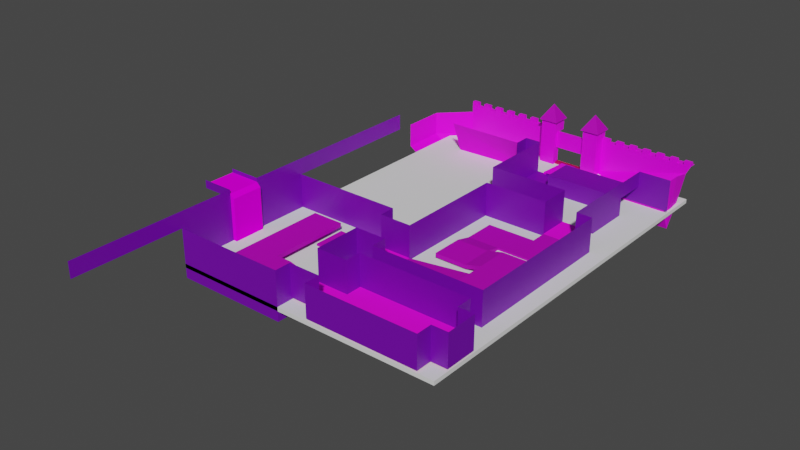 # Source: Level0.blend  (saved by Blender 2.83.19; exported with 4.5.12 LTS)
import bpy
from mathutils import Matrix  # noqa: F401  (used for matrix-valued properties, if any)

bpy.ops.wm.read_factory_settings(use_empty=True)
scene = bpy.context.scene
scene.name = 'Scene'

# ---- collections
col_object = bpy.data.collections.new('Object'); scene.collection.children.link(col_object)
col_scene = bpy.data.collections.new('Scene'); scene.collection.children.link(col_scene)

# ---- images (referenced by path relative to the original .blend; pixels are not part of the script)
import os
ASSET_DIR = os.environ.get("B2B_ASSET_DIR", "")  # directory of the original .blend (textures are referenced by path, not embedded)
HERE = os.path.dirname(os.path.abspath(__file__))  # packed textures are extracted next to this script under _unpacked/

def load_image(name, relpath, width, height, colorspace="sRGB"):
    """Load a texture the original file referenced (path relative to the .blend, or extracted next to this script)."""
    p = next((c for c in (os.path.join(HERE, relpath), os.path.join(ASSET_DIR, relpath)) if relpath and os.path.exists(c)), "")
    if p:
        img = bpy.data.images.load(p, check_existing=True)
        img.name = name
    else:  # same state as the original file: an image datablock whose file is absent (Cycles renders it pink)
        img = bpy.data.images.new(name, width, height)
        img.source = "FILE"
        img.filepath = "//" + (relpath or name)
    img.colorspace_settings.name = colorspace
    return img
img_tx_plank_flooring_200_png = load_image('tx_plank_flooring_200.png', 'tx_plank_flooring_200.png', 1024, 1024, 'sRGB')
img_tx_wall_png_001 = load_image('tx_wall.png.001', 'tx_wall.png', 1024, 1024, 'sRGB')
img_tx_grass_200_png = load_image('tx_grass_200.png', 'tx_grass_200.png', 1024, 1024, 'sRGB')
img_tx_hay_png = load_image('tx_hay.png', 'tx_hay.png', 1024, 1024, 'sRGB')
img_tx_floor_200_png = load_image('tx_floor_200.png', 'tx_floor_200.png', 1024, 1024, 'sRGB')
img_tx_cliff_floor_200_png_001 = load_image('tx_cliff_floor_200.png.001', 'tx_cliff_floor_200.png', 1024, 1024, 'sRGB')
img_tx_bark_200_png_001 = load_image('tx_bark_200.png.001', 'tx_bark_200.png', 1024, 1024, 'sRGB')

# ---- materials (node trees are filled in below, after node groups)
mat_planks = bpy.data.materials.new('Planks')
mat_planks.use_transparent_shadow = False
mat_walls = bpy.data.materials.new('Walls')
mat_walls.use_transparent_shadow = False
mat_grass = bpy.data.materials.new('Grass')
mat_grass.use_transparent_shadow = False
mat_flowingwater = bpy.data.materials.new('FlowingWater')
mat_flowingwater.use_transparent_shadow = False
mat_wall = bpy.data.materials.new('Wall')
mat_wall.use_transparent_shadow = False
mat_carpet2 = bpy.data.materials.new('Carpet2')
mat_carpet2.use_transparent_shadow = False
mat_cavewall = bpy.data.materials.new('CaveWall')
mat_cavewall.use_transparent_shadow = False
mat_bark = bpy.data.materials.new('Bark')
mat_bark.use_transparent_shadow = False
mat_uv_planks = bpy.data.materials.new('uv_Planks')
mat_uv_planks.use_transparent_shadow = False

# ---- material node trees
mat_planks.use_nodes = True; mat_planks.node_tree.nodes.clear()
_N = mat_planks.node_tree.nodes; _L = mat_planks.node_tree.links
n0 = _N.new('ShaderNodeBsdfPrincipled'); n0.name = 'Principled BSDF'; n0.location = (10, 300)
n0.distribution = 'GGX'
n0.subsurface_method = 'BURLEY'
n0.inputs[2].default_value = 0.7292
n0.inputs[3].default_value = 1.45
n0.inputs[13].default_value = 0.2188
n0.inputs[27].default_value = (0.0, 0.0, 0.0, 1.0)
n0.inputs[28].default_value = 1.0
n1 = _N.new('ShaderNodeOutputMaterial'); n1.name = 'Material Output'; n1.location = (300, 300)
n2 = _N.new('ShaderNodeTexCoord'); n2.name = 'Texture Coordinate'; n2.location = (-969, 125)
n3 = _N.new('ShaderNodeMapping'); n3.name = 'Mapping'; n3.location = (-750, 167)
n3.inputs[3].default_value = (16.0, 16.0, 16.0)
n4 = _N.new('ShaderNodeTexImage'); n4.name = 'Image Texture'; n4.location = (-545, 219)
n4.image = img_tx_plank_flooring_200_png
n4.projection = 'BOX'
n4.interpolation = 'Closest'
n5 = _N.new('ShaderNodeRGB'); n5.name = 'RGB'; n5.location = (-440, -80)
n5.outputs[0].default_value = (0.5, 0.5, 0.5, 1.0)
n6 = _N.new('ShaderNodeVectorMath'); n6.name = 'Vector Math'; n6.location = (-220, 80)
n6.operation = 'MULTIPLY'
_L.new(n0.outputs[0], n1.inputs[0])
_L.new(n2.outputs[0], n3.inputs[0])
_L.new(n3.outputs[0], n4.inputs[0])
_L.new(n4.outputs[0], n6.inputs[0])
_L.new(n6.outputs[0], n0.inputs[0])
_L.new(n5.outputs[0], n6.inputs[1])
n1.is_active_output = True
mat_walls.use_nodes = True; mat_walls.node_tree.nodes.clear()
_N = mat_walls.node_tree.nodes; _L = mat_walls.node_tree.links
n0 = _N.new('ShaderNodeBsdfPrincipled'); n0.name = 'Principled BSDF'; n0.location = (10, 300)
n0.distribution = 'GGX'
n0.subsurface_method = 'BURLEY'
n0.inputs[3].default_value = 1.45
n0.inputs[27].default_value = (0.0, 0.0, 0.0, 1.0)
n0.inputs[28].default_value = 1.0
n1 = _N.new('ShaderNodeOutputMaterial'); n1.name = 'Material Output'; n1.location = (300, 300)
n2 = _N.new('ShaderNodeTexImage'); n2.name = 'Image Texture'; n2.location = (-540, 280)
n2.image = img_tx_wall_png_001
n2.projection = 'BOX'
n2.interpolation = 'Closest'
n3 = _N.new('ShaderNodeTexCoord'); n3.name = 'Texture Coordinate'; n3.location = (-960, 180)
n4 = _N.new('ShaderNodeMapping'); n4.name = 'Mapping'; n4.location = (-740, 220)
n4.inputs[3].default_value = (32.0, 32.0, 2.0)
n5 = _N.new('ShaderNodeVectorMath'); n5.name = 'Vector Math'; n5.location = (-220, 320)
n5.operation = 'MULTIPLY'
n6 = _N.new('ShaderNodeRGB'); n6.name = 'RGB'; n6.location = (-440, -20)
n6.outputs[0].default_value = (0.1738, 0.5, 0.4262, 1.0)
_L.new(n0.outputs[0], n1.inputs[0])
_L.new(n2.outputs[0], n5.inputs[0])
_L.new(n3.outputs[0], n4.inputs[0])
_L.new(n4.outputs[0], n2.inputs[0])
_L.new(n5.outputs[0], n0.inputs[0])
_L.new(n6.outputs[0], n5.inputs[1])
n1.is_active_output = True
mat_grass.use_nodes = True; mat_grass.node_tree.nodes.clear()
_N = mat_grass.node_tree.nodes; _L = mat_grass.node_tree.links
n0 = _N.new('ShaderNodeBsdfPrincipled'); n0.name = 'Principled BSDF'; n0.location = (10, 300)
n0.distribution = 'GGX'
n0.subsurface_method = 'BURLEY'
n0.inputs[2].default_value = 0.7292
n0.inputs[3].default_value = 1.45
n0.inputs[13].default_value = 0.2188
n0.inputs[27].default_value = (0.0, 0.0, 0.0, 1.0)
n0.inputs[28].default_value = 1.0
n1 = _N.new('ShaderNodeOutputMaterial'); n1.name = 'Material Output'; n1.location = (300, 300)
n2 = _N.new('ShaderNodeTexCoord'); n2.name = 'Texture Coordinate'; n2.location = (-969, 125)
n3 = _N.new('ShaderNodeMapping'); n3.name = 'Mapping'; n3.location = (-750, 167)
n3.inputs[3].default_value = (4.0, 4.0, 2.0)
n4 = _N.new('ShaderNodeTexImage'); n4.name = 'Image Texture'; n4.location = (-545, 219)
n4.image = img_tx_grass_200_png
n4.projection = 'BOX'
n4.interpolation = 'Closest'
n5 = _N.new('ShaderNodeVectorMath'); n5.name = 'Vector Math'; n5.location = (-229, 293)
n5.operation = 'MULTIPLY'
n6 = _N.new('ShaderNodeRGB'); n6.name = 'RGB'; n6.location = (-440, 420)
n6.outputs[0].default_value = (1.0, 0.8845, 0.836, 1.0)
_L.new(n0.outputs[0], n1.inputs[0])
_L.new(n2.outputs[0], n3.inputs[0])
_L.new(n3.outputs[0], n4.inputs[0])
_L.new(n4.outputs[0], n5.inputs[0])
_L.new(n5.outputs[0], n0.inputs[0])
_L.new(n6.outputs[0], n5.inputs[1])
n1.is_active_output = True
mat_flowingwater.use_nodes = True; mat_flowingwater.node_tree.nodes.clear()
_N = mat_flowingwater.node_tree.nodes; _L = mat_flowingwater.node_tree.links
n0 = _N.new('ShaderNodeOutputMaterial'); n0.name = 'Material Output'; n0.location = (380, 300)
n1 = _N.new('ShaderNodeBsdfDiffuse'); n1.name = 'Diffuse BSDF'; n1.location = (180, 340)
n2 = _N.new('ShaderNodeTexImage'); n2.name = 'Image Texture'; n2.location = (-100, 300)
n2.image = img_tx_hay_png
n2.interpolation = 'Closest'
_L.new(n1.outputs[0], n0.inputs[0])
_L.new(n2.outputs[0], n1.inputs[0])
n0.is_active_output = True
mat_wall.use_nodes = True; mat_wall.node_tree.nodes.clear()
_N = mat_wall.node_tree.nodes; _L = mat_wall.node_tree.links
n0 = _N.new('ShaderNodeBsdfPrincipled'); n0.name = 'Principled BSDF'; n0.location = (10, 300)
n0.distribution = 'GGX'
n0.subsurface_method = 'BURLEY'
n0.inputs[3].default_value = 1.45
n0.inputs[27].default_value = (0.0, 0.0, 0.0, 1.0)
n0.inputs[28].default_value = 1.0
n1 = _N.new('ShaderNodeOutputMaterial'); n1.name = 'Material Output'; n1.location = (300, 300)
n2 = _N.new('ShaderNodeTexImage'); n2.name = 'Image Texture'; n2.location = (-280, 275)
n2.image = img_tx_wall_png_001
n2.projection = 'BOX'
n2.interpolation = 'Closest'
n3 = _N.new('ShaderNodeTexCoord'); n3.name = 'Texture Coordinate'; n3.location = (-704, 181)
n4 = _N.new('ShaderNodeMapping'); n4.name = 'Mapping'; n4.location = (-485, 223)
n4.inputs[3].default_value = (4.0, 4.0, 2.0)
_L.new(n0.outputs[0], n1.inputs[0])
_L.new(n2.outputs[0], n0.inputs[0])
_L.new(n3.outputs[0], n4.inputs[0])
_L.new(n4.outputs[0], n2.inputs[0])
n1.is_active_output = True
mat_carpet2.use_nodes = True; mat_carpet2.node_tree.nodes.clear()
_N = mat_carpet2.node_tree.nodes; _L = mat_carpet2.node_tree.links
n0 = _N.new('ShaderNodeBsdfPrincipled'); n0.name = 'Principled BSDF'; n0.location = (10, 300)
n0.distribution = 'GGX'
n0.subsurface_method = 'BURLEY'
n0.inputs[2].default_value = 0.7292
n0.inputs[3].default_value = 1.45
n0.inputs[13].default_value = 0.2188
n0.inputs[27].default_value = (0.0, 0.0, 0.0, 1.0)
n0.inputs[28].default_value = 1.0
n1 = _N.new('ShaderNodeOutputMaterial'); n1.name = 'Material Output'; n1.location = (300, 300)
n2 = _N.new('ShaderNodeTexCoord'); n2.name = 'Texture Coordinate'; n2.location = (-969, 125)
n3 = _N.new('ShaderNodeMapping'); n3.name = 'Mapping'; n3.location = (-750, 167)
n3.inputs[3].default_value = (4.0, 4.0, 2.0)
n4 = _N.new('ShaderNodeTexImage'); n4.name = 'Image Texture'; n4.location = (-545, 219)
n4.image = img_tx_floor_200_png
n4.projection = 'BOX'
n4.interpolation = 'Closest'
n5 = _N.new('ShaderNodeVectorMath'); n5.name = 'Vector Math'; n5.location = (-229, 293)
n5.operation = 'MULTIPLY'
n6 = _N.new('ShaderNodeRGB'); n6.name = 'RGB'; n6.location = (-440, 420)
n6.outputs[0].default_value = (0.5029, 0.08438, 0.08438, 1.0)
_L.new(n0.outputs[0], n1.inputs[0])
_L.new(n2.outputs[0], n3.inputs[0])
_L.new(n3.outputs[0], n4.inputs[0])
_L.new(n4.outputs[0], n5.inputs[0])
_L.new(n5.outputs[0], n0.inputs[0])
_L.new(n6.outputs[0], n5.inputs[1])
n1.is_active_output = True
mat_cavewall.use_nodes = True; mat_cavewall.node_tree.nodes.clear()
_N = mat_cavewall.node_tree.nodes; _L = mat_cavewall.node_tree.links
n0 = _N.new('ShaderNodeBsdfPrincipled'); n0.name = 'Principled BSDF'; n0.location = (10, 300)
n0.distribution = 'GGX'
n0.subsurface_method = 'BURLEY'
n0.inputs[2].default_value = 0.7292
n0.inputs[3].default_value = 1.45
n0.inputs[13].default_value = 0.2188
n0.inputs[27].default_value = (0.0, 0.0, 0.0, 1.0)
n0.inputs[28].default_value = 1.0
n1 = _N.new('ShaderNodeOutputMaterial'); n1.name = 'Material Output'; n1.location = (300, 300)
n2 = _N.new('ShaderNodeTexCoord'); n2.name = 'Texture Coordinate'; n2.location = (-969, 125)
n3 = _N.new('ShaderNodeMapping'); n3.name = 'Mapping'; n3.location = (-750, 167)
n3.inputs[3].default_value = (16.0, 16.0, 4.0)
n4 = _N.new('ShaderNodeTexImage'); n4.name = 'Image Texture'; n4.location = (-545, 219)
n4.image = img_tx_cliff_floor_200_png_001
n4.projection = 'BOX'
n4.interpolation = 'Closest'
n5 = _N.new('ShaderNodeVectorMath'); n5.name = 'Vector Math'; n5.location = (-229, 293)
n5.operation = 'MULTIPLY'
n6 = _N.new('ShaderNodeRGB'); n6.name = 'RGB'; n6.location = (-440, 420)
n6.outputs[0].default_value = (1.0, 1.0, 1.0, 1.0)
_L.new(n0.outputs[0], n1.inputs[0])
_L.new(n2.outputs[0], n3.inputs[0])
_L.new(n3.outputs[0], n4.inputs[0])
_L.new(n4.outputs[0], n5.inputs[0])
_L.new(n5.outputs[0], n0.inputs[0])
_L.new(n6.outputs[0], n5.inputs[1])
n1.is_active_output = True
mat_bark.use_nodes = True; mat_bark.node_tree.nodes.clear()
_N = mat_bark.node_tree.nodes; _L = mat_bark.node_tree.links
n0 = _N.new('ShaderNodeBsdfPrincipled'); n0.name = 'Principled BSDF'; n0.location = (10, 300)
n0.distribution = 'GGX'
n0.subsurface_method = 'BURLEY'
n0.inputs[3].default_value = 1.45
n0.inputs[27].default_value = (0.0, 0.0, 0.0, 1.0)
n0.inputs[28].default_value = 1.0
n1 = _N.new('ShaderNodeOutputMaterial'); n1.name = 'Material Output'; n1.location = (300, 300)
n2 = _N.new('ShaderNodeTexImage'); n2.name = 'Image Texture'; n2.location = (-380, 260)
n2.image = img_tx_bark_200_png_001
n2.interpolation = 'Closest'
_L.new(n0.outputs[0], n1.inputs[0])
_L.new(n2.outputs[0], n0.inputs[0])
n1.is_active_output = True
mat_uv_planks.use_nodes = True; mat_uv_planks.node_tree.nodes.clear()
_N = mat_uv_planks.node_tree.nodes; _L = mat_uv_planks.node_tree.links
n0 = _N.new('ShaderNodeBsdfPrincipled'); n0.name = 'Principled BSDF'; n0.location = (10, 300)
n0.distribution = 'GGX'
n0.subsurface_method = 'BURLEY'
n0.inputs[3].default_value = 1.45
n0.inputs[27].default_value = (0.0, 0.0, 0.0, 1.0)
n0.inputs[28].default_value = 1.0
n1 = _N.new('ShaderNodeOutputMaterial'); n1.name = 'Material Output'; n1.location = (300, 300)
n2 = _N.new('ShaderNodeTexImage'); n2.name = 'Image Texture'; n2.location = (-380, 260)
n2.image = img_tx_plank_flooring_200_png
n2.interpolation = 'Closest'
_L.new(n0.outputs[0], n1.inputs[0])
_L.new(n2.outputs[0], n0.inputs[0])
n1.is_active_output = True

# ---- world
world_world = bpy.data.worlds.new('World'); scene.world = world_world
world_world.use_nodes = True; world_world.node_tree.nodes.clear()
_N = world_world.node_tree.nodes; _L = world_world.node_tree.links
n0 = _N.new('ShaderNodeOutputWorld'); n0.name = 'World Output'; n0.location = (300, 300)
n1 = _N.new('ShaderNodeBackground'); n1.name = 'Background'; n1.location = (10, 300)
n1.inputs[0].default_value = (0.05088, 0.05088, 0.05088, 1.0)
_L.new(n1.outputs[0], n0.inputs[0])
n0.is_active_output = True
world_world.color = (0.05088, 0.05088, 0.05088)
world_world.use_sun_shadow = False
world_world.sun_shadow_jitter_overblur = 0.0

# ---- meshes
me_plane = bpy.data.meshes.new('Plane')
me_plane.from_pydata([(0.0, 76.0, 8.0), (0.0, 76.0, 0.0), (8.0, 76.0, 8.0), (8.0, 76.0, 0.0), (-16.0, 76.0, 8.0), (-16.0, 76.0, 0.0), (12.0, 76.0, 0.0), (12.0, 76.0, 8.0), (12.0, 36.0, 8.0), (12.0, 36.0, 0.0), (-16.0, 36.0, 0.0), (-16.0, 36.0, 8.0), (-16.0, 48.0, 0.0), (-16.0, 40.0, 8.0), (-16.0, 40.0, 0.0), (-16.0, 48.0, 8.0), (-39.0, 23.0, -4.0), (-41.0, 23.0, -4.0), (-41.0, 25.0, -4.0), (-39.0, 25.0, -4.0), (-39.0, 23.0, 1.0), (-39.0, 25.0, 1.0), (-41.0, 23.0, 1.0), (-41.0, 25.0, 1.0), (-16.0, 28.0, 0.0), (-16.0, 20.0, 0.0), (-16.0, 28.0, 8.0), (-16.0, 20.0, 8.0), (-24.0, 20.0, 0.0), (-24.0, 28.0, 0.0), (-24.0, 28.0, 8.0), (-24.0, 20.0, 8.0), (-52.0, 16.0, 0.0), (-52.0, 16.0, 8.0), (-52.0, 52.0, 0.0), (-52.0, 52.0, 8.0), (-24.0, 48.0, 8.0), (-24.0, 40.0, 0.0), (-24.0, 40.0, 8.0), (-24.0, 20.0, -4.0), (-24.0, 28.0, -4.0), (-52.0, 16.0, -4.0), (-52.0, 52.0, -4.0), (-24.0, 48.0, -4.0), (-24.0, 40.0, -4.0), (-24.0, 16.0, 8.0), (-24.0, 16.0, 0.0), (-24.0, 16.0, -4.0), (-24.0, 52.0, 8.0), (-24.0, 52.0, 0.0), (-24.0, 52.0, -4.0), (-33.0, 25.0, 1.0), (-33.0, 23.0, 1.0), (-31.0, 25.0, 1.0), (-31.0, 23.0, 1.0), (-31.0, 25.0, -4.0), (-33.0, 25.0, -4.0), (-33.0, 23.0, -4.0), (-31.0, 23.0, -4.0), (-24.0, 28.0, -1.0), (-32.0, 28.0, 1.0), (-32.0, 20.0, 1.0), (-24.0, 20.0, -1.0), (-32.0, 28.0, 2.0), (-32.0, 20.0, 2.0), (-36.0, 28.0, 1.0), (-36.0, 20.0, 1.0), (-36.0, 28.0, 2.0), (-36.0, 20.0, 2.0), (-44.0, 28.0, 1.0), (-44.0, 28.0, 2.0), (-44.0, 20.0, 2.0), (-44.0, 20.0, 1.0), (-36.0, 40.0, 1.0), (-36.0, 40.0, 2.0), (-44.0, 40.0, 1.0), (-44.0, 40.0, 2.0), (-36.0, 48.0, 1.0), (-36.0, 48.0, 2.0), (-44.0, 48.0, 1.0), (-44.0, 48.0, 2.0), (-24.0, 40.0, -1.0), (-24.0, 48.0, -1.0), (-24.0, 48.0, 0.0), (-33.0, 45.0, -1.0), (-33.0, 43.0, -1.0), (-31.0, 45.0, -1.0), (-31.0, 43.0, -1.0), (-31.0, 45.0, -4.0), (-33.0, 45.0, -4.0), (-33.0, 43.0, -4.0), (-31.0, 43.0, -4.0), (-41.0, 45.0, 1.0), (-41.0, 43.0, 1.0), (-39.0, 45.0, 1.0), (-39.0, 43.0, 1.0), (-39.0, 45.0, -4.0), (-41.0, 45.0, -4.0), (-41.0, 43.0, -4.0), (-39.0, 43.0, -4.0), (0.0, 76.0, -4.0), (8.0, 76.0, -4.0), (-16.0, 76.0, -4.0), (12.0, 76.0, -4.0), (12.0, 36.0, -4.0), (-16.0, 36.0, -4.0), (-16.0, 48.0, -4.0), (-16.0, 40.0, -4.0), (-1.907e-06, 48.0, 2.0), (1.907e-06, 40.0, 2.0), (-16.0, 48.0, -1.0), (-16.0, 40.0, -1.0), (-1.907e-06, 48.0, 1.0), (1.907e-06, 40.0, 1.0), (8.0, 48.0, 2.0), (8.0, 40.0, 2.0), (8.0, 48.0, 1.0), (8.0, 40.0, 1.0), (-3.815e-06, 52.0, 1.0), (-3.815e-06, 52.0, 2.0), (8.0, 52.0, 1.0), (8.0, 52.0, 2.0), (-7.629e-06, 60.0, 1.0), (-7.629e-06, 60.0, 2.0), (8.0, 60.0, 1.0), (8.0, 60.0, 2.0), (-4.0, 52.0, 0.0), (-4.0, 52.0, 1.0), (-4.0, 60.0, 0.0), (-4.0, 60.0, 1.0), (-12.0, 52.0, 0.0), (-12.0, 52.0, 1.0), (-12.0, 60.0, 0.0), (-12.0, 60.0, 1.0), (-4.0, 64.0, -1.0), (-4.0, 64.0, 0.0), (-12.0, 64.0, -1.0), (-12.0, 64.0, 0.0), (-4.0, 72.0, -1.0), (-4.0, 72.0, 0.0), (-12.0, 72.0, -1.0), (-12.0, 72.0, 0.0), (0.0, 64.0, -1.0), (0.0, 64.0, 0.0), (0.0, 72.0, -1.0), (0.0, 72.0, 0.0), (8.0, 64.0, -1.0), (8.0, 64.0, 0.0), (8.0, 72.0, -1.0), (8.0, 72.0, 0.0), (0.0, 76.0, -1.0), (8.0, 76.0, -1.0), (0.0, 84.0, 8.0), (0.0, 84.0, 0.0), (8.0, 84.0, 8.0), (-12.0, 104.0, 4.0), (-12.0, 104.0, 0.0), (8.0, 84.0, 0.0), (-20.0, 104.0, 0.0), (8.0, 96.0, 0.0), (8.0, 84.0, -4.0), (0.0, 84.0, -4.0), (8.0, 96.0, -4.0), (-20.0, 96.0, -4.0), (-20.0, 84.0, 0.0), (-20.0, 96.0, 0.0), (-20.0, 84.0, -4.0), (-20.0, 84.0, 8.0), (8.0, 96.0, 4.0), (-20.0, 96.0, 8.0), (-20.0, 104.0, 8.0), (-12.0, 96.0, 4.0), (-12.0, 96.0, 0.0), (-12.0, 96.0, -4.0), (-9.0, 57.0, 0.0), (-9.0, 55.0, 0.0), (-7.0, 57.0, 0.0), (-7.0, 55.0, 0.0), (-7.0, 57.0, -4.0), (-9.0, 57.0, -4.0), (-9.0, 55.0, -4.0), (-7.0, 55.0, -4.0), (3.0, 57.0, 1.0), (3.0, 55.0, 1.0), (5.0, 57.0, 1.0), (5.0, 55.0, 1.0), (5.0, 57.0, -4.0), (3.0, 57.0, -4.0), (3.0, 55.0, -4.0), (5.0, 55.0, -4.0), (12.0, 20.0, 0.0), (12.0, 28.0, 0.0), (12.0, 28.0, 8.0), (12.0, 20.0, 8.0), (-16.0, 32.0, 8.0), (-16.0, 32.0, 0.0), (12.0, 32.0, 8.0), (12.0, 32.0, 0.0), (-16.0, 16.0, 0.0), (-16.0, 16.0, 8.0), (12.0, 16.0, 0.0), (12.0, 16.0, 8.0), (16.0, 20.0, -4.768e-07), (16.0, 28.0, -4.768e-07), (16.0, 28.0, 8.0), (16.0, 20.0, 8.0), (-52.0, 16.0, 12.0), (-52.0, 52.0, 12.0), (-52.0, 88.0, 8.0), (-52.0, 88.0, 12.0), (-52.0, -12.0, 8.0), (-52.0, -12.0, 12.0), (-52.0, 30.0, 8.0), (-52.0, 38.0, 8.0), (-52.0, 30.0, 12.0), (-52.0, 38.0, 12.0), (-52.0, 30.0, 10.0), (-52.0, 38.0, 10.0), (-60.0, 30.0, 12.0), (-60.0, 38.0, 12.0), (-60.0, 30.0, 10.0), (-60.0, 38.0, 10.0), (8.0, 104.0, 4.0), (8.0, 84.0, 4.0), (16.0, 104.0, 4.0), (8.0, 104.0, 0.0), (8.0, 104.0, 8.0), (8.0, 96.0, 8.0), (16.0, 104.0, 0.0), (16.0, 104.0, 8.0), (-24.0, 104.0, 0.0), (-24.0, 104.0, 8.0), (-24.0, 100.0, 0.0), (-24.0, 100.0, 8.0), (3.0, 45.0, 1.0), (3.0, 43.0, 1.0), (5.0, 45.0, 1.0), (5.0, 43.0, 1.0), (5.0, 45.0, -4.0), (3.0, 45.0, -4.0), (3.0, 43.0, -4.0), (5.0, 43.0, -4.0), (-9.0, 69.0, -1.0), (-9.0, 67.0, -1.0), (-7.0, 69.0, -1.0), (-7.0, 67.0, -1.0), (-7.0, 69.0, -4.0), (-9.0, 69.0, -4.0), (-9.0, 67.0, -4.0), (-7.0, 67.0, -4.0), (-24.0, 40.0, 0.0), (-36.0, 40.0, -1.0), (-36.0, 40.0, 0.0), (-36.0, 48.0, -1.0), (-36.0, 48.0, 0.0), (-24.0, 40.0, -1.0), (-24.0, 48.0, -1.0), (-24.0, 48.0, 0.0)], [(82, 83), (81, 82), (37, 81)], [(10, 11, 8, 9), (15, 12, 5, 4), (9, 8, 7, 6), (6, 7, 2, 3), (83, 37, 14, 12), (37, 38, 13, 14), (36, 83, 12, 15), (14, 13, 11, 10), (20, 16, 19, 21), (22, 17, 16, 20), (23, 18, 17, 22), (21, 19, 18, 23), (190, 25, 198, 200), (25, 24, 29, 28), (30, 29, 24, 26), (27, 25, 28, 31), (45, 46, 32, 33), (48, 49, 83, 36), (29, 30, 38, 37), (34, 32, 41, 42), (83, 43, 44, 37), (29, 37, 44, 40), (49, 34, 42, 50), (28, 29, 40, 39), (46, 28, 39, 47), (40, 44, 43, 50, 42, 41, 47, 39), (32, 46, 47, 41), (31, 28, 46, 45), (83, 49, 50, 43), (35, 34, 49, 48), (64, 63, 67, 68), (61, 62, 28, 64), (54, 58, 55, 53), (51, 56, 57, 52), (52, 57, 58, 54), (53, 55, 56, 51), (59, 62, 61, 60), (68, 67, 70, 71), (63, 60, 65, 67), (63, 64, 28, 29), (59, 60, 63, 29), (60, 61, 66, 65), (61, 64, 68, 66), (69, 72, 71, 70), (67, 65, 73, 74), (65, 66, 72, 69), (66, 68, 71, 72), (75, 76, 80, 79), (65, 69, 75, 73), (70, 67, 74, 76), (69, 70, 76, 75), (78, 77, 79, 80), (76, 74, 78, 80), (73, 75, 79, 77), (252, 254, 253, 251), (74, 73, 77, 78), (87, 91, 88, 86), (84, 89, 90, 85), (85, 90, 91, 87), (86, 88, 89, 84), (95, 99, 96, 94), (92, 97, 98, 93), (93, 98, 99, 95), (94, 96, 97, 92), (0, 4, 5, 1), (9, 6, 103, 104), (5, 12, 106, 102), (1, 3, 101, 100), (14, 10, 105, 107), (1, 5, 102, 100), (10, 9, 104, 105), (12, 14, 107, 106), (6, 3, 101, 103), (100, 101, 103, 104, 105, 107, 106, 102), (14, 109, 108, 12), (108, 112, 110, 12), (14, 111, 113, 109), (113, 111, 110, 112), (112, 108, 119, 118), (114, 115, 117, 116), (109, 113, 117, 115), (108, 109, 115, 114), (113, 112, 116, 117), (119, 121, 125, 123), (116, 112, 118, 120), (114, 116, 120, 121), (108, 114, 121, 119), (122, 123, 125, 124), (123, 122, 128, 129), (120, 118, 122, 124), (121, 120, 124, 125), (128, 126, 130, 132), (119, 123, 129, 127), (118, 119, 127, 126), (122, 118, 126, 128), (130, 131, 133, 132), (133, 129, 135, 137), (127, 129, 133, 131), (126, 127, 131, 130), (137, 135, 139, 141), (129, 128, 134, 135), (128, 132, 136, 134), (132, 133, 137, 136), (139, 138, 140, 141), (136, 137, 141, 140), (134, 136, 140, 138), (139, 135, 143, 145), (145, 143, 147, 149), (138, 139, 145, 144), (134, 138, 144, 142), (135, 134, 142, 143), (147, 146, 148, 149), (143, 142, 146, 147), (142, 144, 148, 146), (148, 144, 150, 151), (145, 149, 3, 1), (149, 148, 151, 3), (144, 145, 1, 150), (1, 3, 157, 153), (157, 3, 223), (0, 1, 153, 152), (153, 157, 160, 161), (157, 159, 162, 160), (172, 165, 163, 173), (166, 164, 153, 161), (152, 153, 164, 167), (163, 166, 161, 160, 162, 173), (222, 168, 227, 226), (171, 172, 159, 168), (163, 165, 164, 166), (165, 169, 167, 164), (172, 171, 155, 156), (159, 172, 173, 162), (169, 165, 158, 170), (165, 172, 156, 158), (177, 181, 178, 176), (174, 179, 180, 175), (175, 180, 181, 177), (176, 178, 179, 174), (185, 189, 186, 184), (182, 187, 188, 183), (183, 188, 189, 185), (184, 186, 187, 182), (33, 32, 34, 35, 213, 212), (190, 193, 205, 202), (194, 195, 197, 196), (24, 191, 197, 195), (24, 25, 190, 191), (203, 202, 205, 204), (26, 24, 195, 194), (191, 192, 196, 197), (198, 199, 201, 200), (25, 27, 199, 198), (193, 190, 200, 201), (192, 191, 203, 204), (191, 190, 202, 203), (213, 35, 207, 215, 217), (207, 35, 208, 209), (33, 206, 211, 210), (33, 212, 216, 214, 206), (216, 217, 221, 220), (212, 213, 217, 216), (217, 215, 219, 221), (214, 216, 220, 218), (155, 171, 168, 222), (223, 159, 157), (168, 159, 223), (2, 154, 223), (3, 2, 223), (154, 227, 168, 223), (222, 225, 156, 155), (222, 226, 229, 224), (225, 222, 224, 228), (170, 158, 230, 231), (231, 230, 232, 233), (237, 241, 238, 236), (234, 239, 240, 235), (235, 240, 241, 237), (236, 238, 239, 234), (245, 249, 246, 244), (242, 247, 248, 243), (243, 248, 249, 245), (244, 246, 247, 242), (253, 254, 257, 256), (251, 253, 256, 255), (252, 251, 255, 250), (254, 252, 250, 257)])
me_plane.polygons.foreach_set('material_index', [1, 1, 1, 1, 2, 1, 1, 1, 1, 1, 1, 1, 2, 2, 1, 1, 1, 1, 1, 1, 1, 1, 1, 1, 1, 2, 1, 1, 1, 1, 0, 0, 1, 1, 1, 1, 0, 0, 0, 0, 0, 0, 0, 0, 0, 0, 0, 0, 0, 0, 0, 0, 0, 0, 0, 0, 1, 1, 1, 1, 1, 1, 1, 1, 1, 1, 1, 1, 1, 1, 1, 1, 1, 2, 0, 0, 0, 0, 0, 0, 0, 0, 0, 0, 0, 0, 0, 0, 0, 0, 0, 0, 0, 0, 0, 0, 0, 0, 0, 0, 0, 0, 0, 0, 0, 0, 0, 0, 0, 0, 0, 0, 0, 0, 0, 0, 0, 0, 2, 1, 1, 1, 1, 1, 1, 1, 2, 1, 1, 1, 1, 1, 1, 1, 1, 1, 1, 1, 1, 1, 1, 1, 1, 1, 1, 1, 2, 2, 1, 1, 1, 1, 1, 1, 1, 2, 1, 1, 1, 1, 1, 1, 1, 1, 1, 1, 1, 1, 1, 1, 1, 1, 1, 1, 1, 1, 1, 1, 1, 1, 1, 1, 1, 0, 0, 0, 0])
_uv = me_plane.uv_layers.new(name='UVMap')
_uv.uv.foreach_set('vector', [0.0, 1.0, 0.0, 0.0, 0.0, 0.0, 0.0, 1.0, 0.0, 0.0, 1.0, 1.0, 1.0, 1.0, 0.0, 0.0, 0.0, 1.0, 0.0, 0.0, 0.0, 0.0, 0.0, 1.0, 0.0, 1.0, 0.0, 0.0, 0.0, 0.0, 0.0, 1.0, 0.0, 0.0, 0.0, 0.0, 0.0, 0.0, 0.0, 0.0, 0.0, 1.0, 0.0, 0.0, 0.0, 0.0, 0.0, 1.0, 0.0, 0.0, 1.0, 1.0, 1.0, 1.0, 0.0, 0.0, 0.0, 1.0, 0.0, 0.0, 0.0, 0.0, 0.0, 1.0, 1.0, 1.0, 1.0, 1.0, 0.0, 1.0, 0.0, 1.0, 1.0, 0.0, 1.0, 0.0, 1.0, 1.0, 1.0, 1.0, 0.0, 0.0, 0.0, 0.0, 1.0, 0.0, 1.0, 0.0, 0.0, 1.0, 0.0, 1.0, 0.0, 0.0, 0.0, 0.0, 1.0, 1.0, 1.0, 1.0, 1.0, 1.0, 1.0, 1.0, 1.0, 1.0, 0.0, 1.0, 0.0, 1.0, 1.0, 1.0, 0.0, 0.0, 0.0, 1.0, 0.0, 1.0, 0.0, 1.0, 1.0, 1.0, 1.0, 1.0, 1.0, 1.0, 0.0, 0.0, 0.0, 0.0, 1.0, 1.0, 1.0, 1.0, 0.0, 0.0, 0.0, 0.0, 1.0, 1.0, 1.0, 1.0, 0.0, 0.0, 0.0, 1.0, 0.0, 0.0, 0.0, 0.0, 0.0, 1.0, 1.0, 1.0, 1.0, 1.0, 1.0, 1.0, 1.0, 1.0, 0.0, 0.0, 0.0, 0.0, 0.0, 0.0, 0.0, 0.0, 0.0, 1.0, 0.0, 1.0, 0.0, 1.0, 0.0, 1.0, 1.0, 1.0, 1.0, 1.0, 1.0, 1.0, 1.0, 1.0, 1.0, 1.0, 0.0, 1.0, 0.0, 1.0, 1.0, 1.0, 1.0, 1.0, 1.0, 1.0, 1.0, 1.0, 1.0, 1.0, 0.0, 1.0, 0.0, 1.0, 0.0, 0.0, 0.5, 0.5, 1.0, 1.0, 1.0, 1.0, 1.0, 1.0, 1.0, 1.0, 1.0, 1.0, 1.0, 1.0, 1.0, 1.0, 1.0, 1.0, 0.0, 0.0, 1.0, 1.0, 1.0, 1.0, 0.0, 0.0, 1.0, 1.0, 1.0, 1.0, 1.0, 1.0, 1.0, 1.0, 0.0, 0.0, 1.0, 1.0, 1.0, 1.0, 0.0, 0.0, 1.0, 0.0, 0.0, 0.0, 0.0, 0.0, 1.0, 0.0, 1.0, 0.0, 1.0, 1.0, 1.0, 1.0, 1.0, 0.0, 1.0, 1.0, 1.0, 1.0, 0.0, 1.0, 0.0, 1.0, 0.0, 0.0, 0.0, 0.0, 1.0, 0.0, 1.0, 0.0, 1.0, 0.0, 1.0, 0.0, 1.0, 1.0, 1.0, 1.0, 0.0, 1.0, 0.0, 1.0, 0.0, 0.0, 0.0, 0.0, 0.0, 1.0, 1.0, 1.0, 1.0, 0.0, 0.0, 0.0, 1.0, 0.0, 0.0, 0.0, 0.0, 0.0, 1.0, 0.0, 0.0, 0.0, 0.0, 0.0, 0.0, 0.0, 0.0, 0.0, 0.0, 0.0, 1.0, 0.0, 1.0, 1.0, 0.0, 1.0, 0.0, 1.0, 0.0, 0.0, 0.0, 0.0, 0.0, 1.0, 0.0, 0.0, 1.0, 0.0, 1.0, 0.0, 0.0, 0.0, 1.0, 0.0, 1.0, 0.0, 1.0, 0.0, 1.0, 0.0, 0.0, 0.0, 1.0, 0.0, 1.0, 0.0, 0.0, 0.0, 0.0, 0.0, 0.0, 0.0, 0.0, 0.0, 0.0, 0.0, 0.0, 0.0, 1.0, 0.0, 1.0, 0.0, 0.0, 0.0, 1.0, 0.0, 1.0, 0.0, 1.0, 0.0, 1.0, 0.0, 0.0, 0.0, 0.0, 0.0, 0.0, 0.0, 0.0, 0.0, 0.0, 0.0, 0.0, 0.0, 0.0, 0.0, 0.0, 0.0, 0.0, 0.0, 0.0, 0.0, 0.0, 0.0, 0.0, 0.0, 0.0, 0.0, 0.0, 0.0, 0.0, 0.0, 0.0, 0.0, 0.0, 0.0, 0.0, 0.0, 0.0, 0.0, 0.0, 0.0, 0.0, 0.0, 0.0, 0.0, 0.0, 0.0, 0.0, 0.0, 0.0, 0.0, 0.0, 0.0, 0.0, 0.0, 0.0, 0.0, 0.0, 0.0, 0.0, 0.0, 0.0, 0.0, 0.0, 0.0, 0.0, 0.0, 0.0, 0.0, 0.0, 0.0, 0.0, 0.0, 1.0, 1.0, 1.0, 1.0, 0.0, 1.0, 0.0, 1.0, 0.0, 0.0, 0.0, 0.0, 1.0, 0.0, 1.0, 0.0, 1.0, 0.0, 1.0, 0.0, 1.0, 1.0, 1.0, 1.0, 0.0, 1.0, 0.0, 1.0, 0.0, 0.0, 0.0, 0.0, 1.0, 1.0, 1.0, 1.0, 0.0, 1.0, 0.0, 1.0, 0.0, 0.0, 0.0, 0.0, 1.0, 0.0, 1.0, 0.0, 1.0, 0.0, 1.0, 0.0, 1.0, 1.0, 1.0, 1.0, 0.0, 1.0, 0.0, 1.0, 0.0, 0.0, 0.0, 0.0, 0.0, 0.0, 0.0, 0.0, 1.0, 1.0, 0.0, 0.0, 0.0, 1.0, 0.0, 1.0, 0.0, 1.0, 0.0, 1.0, 1.0, 1.0, 1.0, 1.0, 1.0, 1.0, 1.0, 1.0, 0.0, 0.0, 0.0, 0.0, 0.0, 0.0, 0.0, 0.0, 0.0, 1.0, 0.0, 1.0, 0.0, 1.0, 0.0, 1.0, 0.0, 0.0, 1.0, 1.0, 1.0, 1.0, 0.0, 0.0, 0.0, 1.0, 0.0, 1.0, 0.0, 1.0, 0.0, 1.0, 0.0, 0.0, 0.0, 0.0, 0.0, 0.0, 0.0, 0.0, 0.0, 1.0, 0.0, 1.0, 0.0, 1.0, 0.0, 1.0, 0.0, 0.0, 0.0, 1.0, 0.0, 1.0, 0.0, 1.0, 0.0, 1.0, 0.0, 0.0, 1.0, 1.0, 1.0, 1.0, 0.0, 0.0, 0.0, 0.0, 0.0, 0.0, 0.0, 0.0, 0.0, 0.0, 0.0, 0.0, 0.0, 0.0, 0.0, 0.0, 0.0, 0.0, 0.0, 0.0, 0.0, 0.0, 0.0, 0.0, 0.0, 0.0, 0.0, 0.0, 0.0, 0.0, 0.0, 0.0, 0.0, 0.0, 0.0, 0.0, 0.0, 0.0, 0.0, 0.0, 0.0, 0.0, 0.0, 0.0, 0.0, 0.0, 0.0, 0.0, 0.0, 0.0, 0.0, 0.0, 0.0, 0.0, 0.0, 0.0, 0.0, 0.0, 0.0, 0.0, 0.0, 0.0, 0.0, 0.0, 0.0, 0.0, 0.0, 0.0, 0.0, 0.0, 0.0, 0.0, 0.0, 0.0, 0.0, 0.0, 0.0, 0.0, 0.0, 0.0, 0.0, 0.0, 0.0, 0.0, 0.0, 0.0, 0.0, 0.0, 0.0, 0.0, 0.0, 0.0, 0.0, 0.0, 0.0, 0.0, 0.0, 0.0, 0.0, 0.0, 0.0, 0.0, 0.0, 0.0, 0.0, 0.0, 0.0, 0.0, 0.0, 0.0, 0.0, 0.0, 0.0, 0.0, 0.0, 0.0, 0.0, 0.0, 0.0, 0.0, 0.0, 0.0, 0.0, 0.0, 0.0, 0.0, 0.0, 0.0, 0.0, 0.0, 0.0, 0.0, 0.0, 0.0, 0.0, 0.0, 0.0, 0.0, 0.0, 0.0, 0.0, 0.0, 0.0, 0.0, 0.0, 0.0, 0.0, 0.0, 0.0, 0.0, 0.0, 0.0, 0.0, 0.0, 0.0, 0.0, 0.0, 0.0, 0.0, 0.0, 0.0, 0.0, 0.0, 0.0, 0.0, 0.0, 0.0, 0.0, 0.0, 0.0, 0.0, 0.0, 0.0, 0.0, 0.0, 0.0, 0.0, 0.0, 0.0, 0.0, 0.0, 0.0, 0.0, 0.0, 0.0, 0.0, 0.0, 0.0, 0.0, 0.0, 0.0, 0.0, 0.0, 0.0, 0.0, 0.0, 0.0, 0.0, 0.0, 0.0, 0.0, 0.0, 0.0, 0.0, 0.0, 0.0, 0.0, 0.0, 0.0, 0.0, 0.0, 0.0, 0.0, 0.0, 0.0, 0.0, 0.0, 0.0, 0.0, 0.0, 0.0, 0.0, 0.0, 0.0, 0.0, 0.0, 0.0, 0.0, 0.0, 0.0, 0.0, 0.0, 0.0, 0.0, 0.0, 0.0, 0.0, 0.0, 0.0, 0.0, 0.0, 0.0, 0.0, 0.0, 0.0, 0.0, 0.0, 0.0, 0.0, 0.0, 0.0, 0.0, 0.0, 0.0, 0.0, 0.0, 0.0, 0.0, 0.0, 0.0, 0.0, 0.0, 0.0, 0.0, 0.0, 0.0, 0.0, 0.0, 0.0, 0.0, 0.0, 0.0, 0.0, 0.0, 0.0, 0.0, 0.0, 0.0, 0.0, 0.0, 0.0, 0.0, 0.0, 0.0, 0.0, 0.0, 0.0, 0.0, 0.0, 0.0, 0.0, 0.0, 0.0, 0.0, 0.0, 0.0, 0.0, 0.0, 0.0, 0.0, 0.0, 0.0, 0.0, 0.0, 0.0, 0.0, 0.0, 0.0, 0.0, 0.0, 0.0, 0.0, 0.0, 0.0, 0.0, 0.0, 0.0, 0.0, 0.0, 0.0, 0.0, 0.0, 0.0, 0.0, 0.0, 0.0, 0.0, 0.0, 0.0, 0.0, 0.0, 0.0, 0.0, 0.0, 0.0, 0.0, 0.0, 0.0, 0.0, 0.0, 0.0, 0.0, 0.0, 0.0, 0.0, 0.0, 0.0, 0.0, 0.0, 0.0, 0.0, 0.0, 0.0, 0.0, 0.0, 0.0, 0.0, 0.0, 0.0, 0.0, 0.0, 1.0, 0.0, 1.0, 0.0, 0.5, 0.0, 0.0, 0.0, 0.0, 0.0, 0.0, 0.0, 0.0, 0.0, 0.0, 0.0, 0.0, 0.0, 0.0, 0.0, 0.0, 0.0, 0.0, 0.0, 0.0, 0.0, 0.0, 0.0, 0.0, 0.0, 0.0, 0.0, 0.0, 0.0, 0.0, 0.0, 0.0, 0.0, 0.0, 0.0, 0.0, 0.0, 0.0, 0.0, 0.0, 0.0, 0.0, 0.0, 0.0, 0.0, 0.0, 0.0, 0.0, 0.0, 0.0, 0.0, 0.0, 0.0, 0.0, 0.0, 0.0, 0.0, 0.0, 0.0, 0.0, 0.0, 0.0, 0.0, 0.0, 0.0, 0.0, 0.0, 0.0, 0.0, 0.0, 0.0, 0.0, 0.0, 0.0, 0.0, 0.0, 0.0, 0.0, 0.0, 0.0, 0.0, 0.0, 0.0, 0.0, 0.0, 0.0, 0.0, 0.0, 0.0, 0.0, 0.0, 0.0, 0.0, 0.0, 0.0, 0.0, 0.0, 0.0, 0.0, 0.0, 0.0, 0.0, 0.0, 0.0, 0.0, 0.0, 0.0, 0.0, 0.0, 0.0, 0.0, 0.0, 0.0, 0.0, 0.0, 0.0, 0.0, 0.0, 0.0, 0.0, 0.0, 0.0, 0.0, 0.0, 1.0, 1.0, 1.0, 1.0, 0.0, 1.0, 0.0, 1.0, 0.0, 0.0, 0.0, 0.0, 1.0, 0.0, 1.0, 0.0, 1.0, 0.0, 1.0, 0.0, 1.0, 1.0, 1.0, 1.0, 0.0, 1.0, 0.0, 1.0, 0.0, 0.0, 0.0, 0.0, 1.0, 1.0, 1.0, 1.0, 0.0, 1.0, 0.0, 1.0, 0.0, 0.0, 0.0, 0.0, 1.0, 0.0, 1.0, 0.0, 1.0, 0.0, 1.0, 0.0, 1.0, 1.0, 1.0, 1.0, 0.0, 1.0, 0.0, 1.0, 0.0, 0.0, 0.0, 0.0, 0.0, 0.0, 1.0, 1.0, 1.0, 1.0, 0.0, 0.0, 0.0, 0.0, 0.0, 0.0, 1.0, 1.0, 1.0, 1.0, 1.0, 1.0, 1.0, 1.0, 0.0, 1.0, 0.0, 1.0, 0.0, 1.0, 0.0, 1.0, 0.0, 1.0, 0.0, 1.0, 0.0, 1.0, 0.0, 1.0, 0.0, 1.0, 1.0, 1.0, 1.0, 1.0, 0.0, 1.0, 0.0, 1.0, 1.0, 1.0, 1.0, 1.0, 0.0, 1.0, 0.0, 1.0, 0.0, 1.0, 0.0, 1.0, 0.0, 1.0, 0.0, 1.0, 0.0, 1.0, 0.0, 1.0, 0.0, 1.0, 1.0, 1.0, 1.0, 1.0, 1.0, 1.0, 1.0, 1.0, 1.0, 1.0, 1.0, 1.0, 1.0, 1.0, 1.0, 1.0, 1.0, 1.0, 1.0, 1.0, 1.0, 1.0, 1.0, 1.0, 0.0, 1.0, 0.0, 1.0, 0.0, 1.0, 0.0, 1.0, 0.0, 1.0, 1.0, 1.0, 1.0, 1.0, 0.0, 1.0, 0.0, 0.0, 0.0, 0.0, 0.0, 0.0, 0.0, 0.0, 0.0, 0.0, 0.0, 0.0, 0.0, 0.0, 0.0, 0.0, 0.0, 0.0, 0.0, 0.0, 0.0, 0.0, 0.0, 0.0, 0.0, 0.0, 0.0, 0.0, 0.0, 0.0, 0.0, 0.0, 0.0, 0.0, 0.0, 0.0, 0.0, 0.0, 0.0, 0.0, 0.0, 0.0, 0.0, 0.0, 0.0, 0.0, 0.0, 0.0, 0.0, 0.0, 0.0, 0.0, 0.0, 0.0, 0.0, 0.0, 0.0, 0.0, 0.0, 0.0, 0.0, 0.0, 0.0, 0.0, 0.0, 0.0, 0.0, 0.0, 0.0, 0.0, 0.0, 0.0, 0.0, 0.0, 0.0, 0.0, 0.0, 0.5, 0.0, 0.0, 0.0, 1.0, 0.0, 0.0, 0.0, 0.0, 0.0, 0.5, 0.0, 0.0, 0.0, 0.0, 0.0, 0.5, 0.0, 1.0, 0.0, 0.0, 0.0, 0.5, 0.0, 0.0, 0.0, 0.0, 0.0, 0.0, 0.0, 0.5, 0.0, 0.0, 0.0, 0.0, 0.0, 0.0, 0.0, 0.0, 0.0, 0.0, 0.0, 0.0, 0.0, 0.0, 0.0, 0.0, 0.0, 0.0, 0.0, 0.0, 0.0, 0.0, 0.0, 0.0, 0.0, 0.0, 0.0, 0.0, 0.0, 0.0, 0.0, 0.0, 0.0, 0.0, 0.0, 0.0, 0.0, 0.0, 0.0, 0.0, 1.0, 1.0, 1.0, 1.0, 0.0, 1.0, 0.0, 1.0, 0.0, 0.0, 0.0, 0.0, 1.0, 0.0, 1.0, 0.0, 1.0, 0.0, 1.0, 0.0, 1.0, 1.0, 1.0, 1.0, 0.0, 1.0, 0.0, 1.0, 0.0, 0.0, 0.0, 0.0, 1.0, 1.0, 1.0, 1.0, 0.0, 1.0, 0.0, 1.0, 0.0, 0.0, 0.0, 0.0, 1.0, 0.0, 1.0, 0.0, 1.0, 0.0, 1.0, 0.0, 1.0, 1.0, 1.0, 1.0, 0.0, 1.0, 0.0, 1.0, 0.0, 0.0, 0.0, 0.0, 0.0, 0.0, 0.0, 0.0, 0.0, 0.0, 0.0, 0.0, 0.0, 0.0, 0.0, 0.0, 0.0, 0.0, 0.0, 0.0, 0.0, 0.0, 0.0, 0.0, 0.0, 0.0, 0.0, 0.0, 0.0, 0.0, 0.0, 0.0, 0.0, 0.0, 0.0, 0.0])
me_plane.materials.append(mat_planks)
me_plane.materials.append(mat_walls)
me_plane.materials.append(mat_grass)
me_plane.use_remesh_fix_poles = True
me_plane.use_remesh_preserve_attributes = False
me_plane.use_mirror_vertex_groups = False
me_plane.update()
me_plane_002 = bpy.data.meshes.new('Plane.002')
me_plane_002.from_pydata([(-52.0, 16.0, -0.5), (16.0, 16.0, -0.5), (-52.0, 114.0, -0.5), (16.0, 114.0, -0.5), (-52.0, 114.0, -1.5), (-52.0, 16.0, -1.5), (16.0, 16.0, -1.5), (16.0, 114.0, -1.5)], [], [(0, 1, 3, 2), (5, 4, 7, 6), (1, 6, 7, 3), (2, 4, 5, 0), (3, 7, 4, 2), (0, 5, 6, 1)])
_uv = me_plane_002.uv_layers.new(name='UVMap')
_uv.uv.foreach_set('vector', [1.0, 1.0, 0.0, 1.0, 0.0, 0.0, 1.0, 0.0, 1.0, 1.0, 1.0, 0.0, 0.0, 0.0, 0.0, 1.0, 0.0, 1.0, 0.0, 1.0, 0.0, 0.0, 0.0, 0.0, 1.0, 0.0, 1.0, 0.0, 1.0, 1.0, 1.0, 1.0, 0.0, 0.0, 0.0, 0.0, 1.0, 0.0, 1.0, 0.0, 1.0, 1.0, 1.0, 1.0, 0.0, 1.0, 0.0, 1.0])
me_plane_002.use_remesh_fix_poles = True
me_plane_002.use_remesh_preserve_attributes = False
me_plane_002.use_mirror_vertex_groups = False
me_plane_002.update()
me_waterfall = bpy.data.meshes.new('Waterfall')
me_waterfall.from_pydata([(-52.0, 30.0, 11.0), (-52.0, 38.0, 11.0), (-60.0, 30.0, 11.0), (-60.0, 38.0, 11.0), (-51.0, 30.0, 10.0), (-51.0, 38.0, 10.0), (-51.0, 30.0, -0.5), (-51.0, 38.0, -0.5), (-52.0, 30.0, 10.0), (-52.0, 30.0, -0.5), (-52.0, 38.0, 10.0), (-52.0, 38.0, -0.5)], [], [(0, 1, 3, 2), (1, 0, 4, 5), (5, 4, 6, 7), (6, 4, 8, 9), (4, 0, 8), (5, 7, 11, 10), (5, 10, 1)])
_uv = me_waterfall.uv_layers.new(name='UVMap')
_uv.uv.foreach_set('vector', [0.3003, 0.5983, 0.7019, 0.5983, 0.7019, 0.9999, 0.3003, 0.9999, 0.7019, 0.5983, 0.3003, 0.5983, 0.3003, 0.5273, 0.7019, 0.5273, 0.7019, 0.5273, 0.3003, 0.5273, 0.3003, 7.087e-05, 0.7019, 7.093e-05, 0.3003, 7.087e-05, 0.3003, 0.5273, 0.2501, 0.5273, 0.2501, 7.087e-05, 0.3003, 0.5273, 0.2501, 0.5775, 0.2501, 0.5273, 0.7019, 0.5273, 0.7019, 7.093e-05, 0.7522, 7.105e-05, 0.7522, 0.5273, 0.7019, 0.5273, 0.7522, 0.5273, 0.7522, 0.5775])
me_waterfall.materials.append(mat_flowingwater)
me_waterfall.use_remesh_fix_poles = True
me_waterfall.use_remesh_preserve_attributes = False
me_waterfall.use_mirror_vertex_groups = False
me_waterfall.update()
me_plane_001 = bpy.data.meshes.new('Plane.001')
me_plane_001.from_pydata([(-4.0, 7.0, 0.0), (4.0, 7.0, 0.0), (-4.0, 7.0, 4.0), (4.0, 7.0, 4.0), (-32.0, 4.0, 8.0), (-30.0, 4.0, 8.0), (-24.0, 4.0, 8.0), (-20.0, 4.0, 8.0), (-18.0, 4.0, 8.0), (-16.0, 4.0, 8.0), (-14.0, 4.0, 8.0), (-12.0, 4.0, 8.0), (-4.0, 7.0, 8.0), (4.0, 7.0, 8.0), (-4.0, 8.0, 0.0), (4.0, 8.0, 0.0), (-4.0, 8.0, 4.0), (4.0, 8.0, 4.0), (-4.0, 8.0, 8.0), (4.0, 8.0, 8.0), (32.0, 13.0, -6.0), (-4.0, 9.0, 8.0), (4.0, 9.0, -2.0), (4.0, 9.0, 8.0), (8.0, 9.0, -2.0), (-8.0, 9.0, -2.0), (-8.0, 9.0, 8.0), (-8.0, 6.0, 0.0), (-32.0, 6.0, 8.0), (-8.0, 6.0, 8.0), (8.0, 6.0, 0.0), (-31.0, 6.0, 6.0), (8.0, 6.0, 8.0), (-32.0, 5.0, 8.0), (-30.15, 6.0, 8.0), (-28.31, 6.0, 8.0), (-26.46, 6.0, 8.0), (-24.62, 6.0, 8.0), (-22.77, 6.0, 8.0), (-20.92, 6.0, 8.0), (-19.08, 6.0, 8.0), (-17.23, 6.0, 8.0), (-15.38, 6.0, 8.0), (-13.54, 6.0, 8.0), (-11.69, 6.0, 8.0), (-9.846, 6.0, 8.0), (-30.15, 5.0, 8.0), (-28.31, 5.0, 8.0), (-26.46, 5.0, 8.0), (-24.62, 5.0, 8.0), (-22.77, 5.0, 8.0), (-20.92, 5.0, 8.0), (-19.08, 5.0, 8.0), (-17.23, 5.0, 8.0), (-15.38, 5.0, 8.0), (-13.54, 5.0, 8.0), (-11.69, 5.0, 8.0), (-9.846, 5.0, 8.0), (-9.846, 6.0, 9.0), (-8.0, 6.0, 9.0), (-9.846, 5.0, 9.0), (-8.0, 5.0, 9.0), (-32.0, 6.0, 9.0), (-32.0, 5.0, 9.0), (-30.15, 6.0, 9.0), (-28.31, 6.0, 9.0), (-26.46, 6.0, 9.0), (-24.62, 6.0, 9.0), (-22.77, 6.0, 9.0), (-20.92, 6.0, 9.0), (-19.08, 6.0, 9.0), (-17.23, 6.0, 9.0), (-15.38, 6.0, 9.0), (-13.54, 6.0, 9.0), (-11.69, 6.0, 9.0), (-30.15, 5.0, 9.0), (-28.31, 5.0, 9.0), (-26.46, 5.0, 9.0), (-24.62, 5.0, 9.0), (-22.77, 5.0, 9.0), (-20.92, 5.0, 9.0), (-19.08, 5.0, 9.0), (-17.23, 5.0, 9.0), (-15.38, 5.0, 9.0), (-13.54, 5.0, 9.0), (-11.69, 5.0, 9.0), (32.0, 6.0, 0.0), (32.0, 6.0, 8.0), (8.0, 5.0, 8.0), (32.0, 5.0, 8.0), (9.846, 6.0, 8.0), (11.69, 6.0, 8.0), (13.54, 6.0, 8.0), (15.38, 6.0, 8.0), (17.23, 6.0, 8.0), (19.08, 6.0, 8.0), (20.92, 6.0, 8.0), (22.77, 6.0, 8.0), (24.62, 6.0, 8.0), (26.46, 6.0, 8.0), (28.31, 6.0, 8.0), (30.15, 6.0, 8.0), (9.846, 5.0, 8.0), (11.69, 5.0, 8.0), (13.54, 5.0, 8.0), (15.38, 5.0, 8.0), (17.23, 5.0, 8.0), (19.08, 5.0, 8.0), (20.92, 5.0, 8.0), (22.77, 5.0, 8.0), (24.62, 5.0, 8.0), (26.46, 5.0, 8.0), (28.31, 5.0, 8.0), (30.15, 5.0, 8.0), (30.15, 6.0, 9.0), (32.0, 6.0, 9.0), (30.15, 5.0, 9.0), (32.0, 5.0, 9.0), (8.0, 6.0, 9.0), (8.0, 5.0, 9.0), (9.846, 6.0, 9.0), (11.69, 6.0, 9.0), (13.54, 6.0, 9.0), (15.38, 6.0, 9.0), (17.23, 6.0, 9.0), (19.08, 6.0, 9.0), (20.92, 6.0, 9.0), (22.77, 6.0, 9.0), (24.62, 6.0, 9.0), (9.846, 5.0, 9.0), (11.69, 5.0, 9.0), (13.54, 5.0, 9.0), (15.38, 5.0, 9.0), (17.23, 5.0, 9.0), (19.08, 5.0, 9.0), (20.92, 5.0, 9.0), (22.77, 5.0, 9.0), (24.62, 5.0, 9.0), (26.46, 6.0, 9.0), (28.31, 6.0, 9.0), (26.46, 5.0, 9.0), (28.31, 5.0, 9.0), (8.0, 9.0, 8.0), (4.0, 5.0, 8.0), (8.0, 5.0, 8.0), (8.0, 9.0, 11.0), (4.0, 5.0, 11.0), (-8.0, 9.0, 8.0), (-8.0, 5.0, 8.0), (-4.0, 5.0, 8.0), (-4.0, 9.0, 11.0), (-8.0, 9.0, 11.0), (-4.0, 5.0, 11.0), (-8.0, 5.0, 11.0), (-31.0, 9.0, 0.0), (-4.0, 9.0, -2.0), (-31.0, 13.0, -6.0), (-8.0, 13.0, -6.0), (8.0, 13.0, -6.0), (8.0, 16.0, 0.0), (32.0, 9.0, -2.0), (-32.0, 16.0, 8.0), (-32.0, 13.0, 8.0), (-8.0, 16.0, 0.0), (-31.0, 16.0, 0.0), (39.0, 13.0, -4.768e-07), (36.0, 13.0, -2.0), (32.0, 13.0, -6.0), (28.0, 16.0, -2.0), (28.0, 20.0, 8.0), (8.0, 20.0, 8.0), (32.0, 6.0, 6.0), (39.0, 13.0, 6.0), (39.0, 24.0, -4.768e-07), (36.0, 24.0, -2.0), (32.0, 24.0, -6.0), (28.0, 24.0, -2.0), (39.0, 24.0, 6.0), (-3.5, 9.5, 11.0), (-8.5, 9.5, 11.0), (-3.5, 4.5, 11.0), (-8.5, 4.5, 11.0), (-6.0, 7.0, 15.0), (4.0, 9.0, 11.0), (8.0, 5.0, 11.0), (8.5, 9.5, 11.0), (3.5, 9.5, 11.0), (8.5, 4.5, 11.0), (3.5, 4.5, 11.0), (6.0, 7.0, 15.0)], [], [(3, 2, 16, 17), (2, 0, 14, 16), (1, 3, 17, 15), (0, 1, 15, 14), (17, 16, 18, 19), (15, 17, 19, 23, 22), (22, 23, 142, 24), (155, 25, 26, 21), (25, 27, 29, 26), (24, 142, 32, 30), (29, 27, 31, 28, 34, 35, 36, 37, 38, 39, 40, 41, 42, 43, 44, 45), (16, 14, 155, 21, 18), (33, 46, 75, 63), (56, 44, 74, 85), (45, 44, 56, 57), (148, 29, 59, 61), (43, 42, 54, 55), (45, 57, 60, 58), (41, 40, 52, 53), (57, 148, 61, 60), (39, 38, 50, 51), (44, 43, 73, 74), (37, 36, 48, 49), (55, 56, 85, 84), (35, 34, 46, 47), (64, 62, 63, 75), (59, 58, 60, 61), (74, 73, 84, 85), (72, 71, 82, 83), (70, 69, 80, 81), (68, 67, 78, 79), (66, 65, 76, 77), (28, 33, 63, 62), (43, 55, 84, 73), (34, 28, 62, 64), (54, 42, 72, 83), (47, 48, 77, 76), (41, 53, 82, 71), (36, 35, 65, 66), (52, 40, 70, 81), (29, 45, 58, 59), (49, 50, 79, 78), (39, 51, 80, 69), (38, 37, 67, 68), (50, 38, 68, 79), (51, 52, 81, 80), (37, 49, 78, 67), (40, 39, 69, 70), (48, 36, 66, 77), (53, 54, 83, 82), (35, 47, 76, 65), (42, 41, 71, 72), (46, 34, 64, 75), (30, 32, 90, 91, 92, 93, 94, 95, 96, 97, 98, 99, 100, 101, 87, 171, 86), (88, 102, 129, 119), (4, 5, 6, 7, 8, 9, 10, 11, 148, 57), (33, 4, 57, 56, 55, 54, 53, 52, 51, 50, 49, 48, 47, 46), (91, 103, 130, 121), (101, 100, 112, 113), (112, 100, 139, 141), (99, 98, 110, 111), (94, 93, 123, 124), (97, 96, 108, 109), (32, 88, 119, 118), (95, 94, 106, 107), (104, 92, 122, 131), (93, 92, 104, 105), (107, 108, 135, 134), (91, 90, 102, 103), (120, 118, 119, 129), (115, 114, 116, 117), (128, 127, 136, 137), (126, 125, 134, 135), (124, 123, 132, 133), (122, 121, 130, 131), (110, 98, 128, 137), (109, 110, 137, 136), (102, 90, 120, 129), (97, 109, 136, 127), (96, 95, 125, 126), (103, 104, 131, 130), (108, 96, 126, 135), (90, 32, 118, 120), (95, 107, 134, 125), (87, 101, 114, 115), (98, 97, 127, 128), (105, 106, 133, 132), (106, 94, 124, 133), (113, 89, 117, 116), (101, 113, 116, 114), (92, 91, 121, 122), (93, 105, 132, 123), (89, 87, 115, 117), (139, 138, 140, 141), (100, 99, 138, 139), (99, 111, 140, 138), (111, 112, 141, 140), (23, 142, 144, 143), (142, 23, 183, 145), (23, 143, 146, 183), (143, 144, 184, 146), (144, 142, 145, 184), (152, 150, 178, 180), (21, 147, 151, 150), (147, 148, 153, 151), (148, 149, 152, 153), (149, 21, 150, 152), (13, 19, 18, 12), (24, 30, 86, 160), (25, 155, 22, 24, 158, 157), (31, 27, 25, 154), (24, 160, 20, 158), (154, 25, 157, 156), (159, 163, 157, 158), (156, 162, 154), (156, 164, 161, 162), (156, 157, 163, 164), (154, 162, 31), (160, 86, 165, 166), (160, 166, 20), (159, 158, 167, 168), (159, 168, 169, 170), (86, 171, 165), (165, 171, 172), (166, 165, 173, 174), (175, 167, 166, 174), (176, 168, 167, 175), (172, 177, 173, 165), (15, 22, 155, 14), (150, 151, 179, 178), (151, 153, 181, 179), (153, 152, 180, 181), (179, 181, 182), (181, 180, 182), (180, 178, 182), (178, 179, 182), (184, 145, 185, 187), (145, 183, 186, 185), (183, 146, 188, 186), (146, 184, 187, 188), (186, 188, 189), (188, 187, 189), (187, 185, 189), (185, 186, 189)])
me_plane_001.polygons.foreach_set('material_index', [0, 0, 0, 1, 0, 0, 0, 0, 0, 0, 0, 0, 0, 0, 0, 0, 0, 0, 0, 0, 0, 0, 0, 0, 0, 0, 0, 0, 0, 0, 0, 0, 0, 0, 0, 0, 0, 0, 0, 0, 0, 0, 0, 0, 0, 0, 0, 0, 0, 0, 0, 0, 0, 0, 0, 0, 0, 0, 0, 0, 0, 0, 0, 0, 0, 0, 0, 0, 0, 0, 0, 0, 0, 0, 0, 0, 0, 0, 0, 0, 0, 0, 0, 0, 0, 0, 0, 0, 0, 0, 0, 0, 0, 0, 0, 0, 0, 0, 0, 0, 0, 0, 3, 0, 0, 0, 0, 0, 2, 2, 2, 2, 2, 2, 2, 2, 2, 2, 2, 2, 2, 2, 2, 2, 2, 2, 2, 2, 1, 3, 3, 3, 3, 3, 3, 3, 3, 3, 3, 3, 3, 3, 3, 3])
_uv = me_plane_001.uv_layers.new(name='UVMap')
_uv.uv.foreach_set('vector', [1.0, 1.0, 0.0, 1.0, 0.0, 1.0, 1.0, 1.0, 0.0, 1.0, 0.0, 1.0, 0.0, 1.0, 0.0, 1.0, 1.0, 1.0, 1.0, 1.0, 1.0, 1.0, 1.0, 1.0, 0.0, 1.0, 1.0, 1.0, 1.0, 1.0, 0.0, 1.0, 1.0, 1.0, 0.0, 1.0, 0.0, 1.0, 1.0, 1.0, 1.0, 1.0, 1.0, 1.0, 1.0, 1.0, 1.0, 1.0, 1.0, 1.0, 1.0, 1.0, 1.0, 1.0, 1.0, 1.0, 1.0, 1.0, 0.0, 1.0, 0.0, 1.0, 0.0, 1.0, 0.0, 1.0, 0.0, 1.0, 0.0, 1.0, 0.0, 1.0, 0.0, 1.0, 1.0, 1.0, 1.0, 1.0, 1.0, 1.0, 1.0, 1.0, 0.0, 1.0, 0.0, 1.0, 0.0, 1.0, 0.0, 1.0, 0.0, 1.0, 0.0, 1.0, 0.0, 1.0, 0.0, 1.0, 0.0, 1.0, 0.0, 1.0, 0.0, 1.0, 0.0, 1.0, 0.0, 1.0, 0.0, 1.0, 0.0, 1.0, 0.0, 1.0, 0.0, 1.0, 0.0, 1.0, 0.0, 1.0, 0.0, 1.0, 0.0, 1.0, 0.0, 0.0, 0.0, 0.0, 0.0, 0.0, 0.0, 0.0, 0.0, 1.0, 0.0, 1.0, 0.0, 1.0, 0.0, 1.0, 0.0, 1.0, 0.0, 1.0, 0.0, 1.0, 0.0, 1.0, 0.0, 0.0, 0.0, 0.0, 0.0, 0.0, 0.0, 0.0, 0.0, 1.0, 0.0, 1.0, 0.0, 1.0, 0.0, 1.0, 0.0, 1.0, 0.0, 1.0, 0.0, 1.0, 0.0, 1.0, 0.0, 1.0, 0.0, 1.0, 0.0, 1.0, 0.0, 1.0, 0.0, 0.0, 0.0, 0.0, 0.0, 0.0, 0.0, 0.0, 0.0, 1.0, 0.0, 1.0, 0.0, 1.0, 0.0, 1.0, 0.0, 1.0, 0.0, 1.0, 0.0, 1.0, 0.0, 1.0, 0.0, 1.0, 0.0, 1.0, 0.0, 1.0, 0.0, 1.0, 0.0, 0.0, 0.0, 0.0, 0.0, 0.0, 0.0, 0.0, 0.0, 1.0, 0.0, 1.0, 0.0, 1.0, 0.0, 1.0, 0.0, 1.0, 0.0, 1.0, 0.0, 1.0, 0.0, 1.0, 0.0, 1.0, 0.0, 1.0, 0.0, 1.0, 0.0, 1.0, 0.0, 1.0, 0.0, 1.0, 0.0, 1.0, 0.0, 1.0, 0.0, 1.0, 0.0, 1.0, 0.0, 1.0, 0.0, 1.0, 0.0, 1.0, 0.0, 1.0, 0.0, 1.0, 0.0, 1.0, 0.0, 1.0, 0.0, 1.0, 0.0, 1.0, 0.0, 1.0, 0.0, 1.0, 0.0, 1.0, 0.0, 1.0, 0.0, 1.0, 0.0, 0.0, 0.0, 0.0, 0.0, 0.0, 0.0, 0.0, 0.0, 1.0, 0.0, 1.0, 0.0, 1.0, 0.0, 1.0, 0.0, 1.0, 0.0, 1.0, 0.0, 1.0, 0.0, 1.0, 0.0, 1.0, 0.0, 1.0, 0.0, 1.0, 0.0, 1.0, 0.0, 0.0, 0.0, 0.0, 0.0, 0.0, 0.0, 0.0, 0.0, 1.0, 0.0, 1.0, 0.0, 1.0, 0.0, 1.0, 0.0, 1.0, 0.0, 1.0, 0.0, 1.0, 0.0, 1.0, 0.0, 1.0, 0.0, 1.0, 0.0, 1.0, 0.0, 1.0, 0.0, 1.0, 0.0, 1.0, 0.0, 1.0, 0.0, 1.0, 0.0, 0.0, 0.0, 0.0, 0.0, 0.0, 0.0, 0.0, 0.0, 1.0, 0.0, 1.0, 0.0, 1.0, 0.0, 1.0, 0.0, 1.0, 0.0, 1.0, 0.0, 1.0, 0.0, 1.0, 0.0, 1.0, 0.0, 1.0, 0.0, 1.0, 0.0, 1.0, 0.0, 0.0, 0.0, 0.0, 0.0, 0.0, 0.0, 0.0, 0.0, 1.0, 0.0, 1.0, 0.0, 1.0, 0.0, 1.0, 0.0, 1.0, 0.0, 1.0, 0.0, 1.0, 0.0, 1.0, 0.0, 1.0, 0.0, 1.0, 0.0, 1.0, 0.0, 1.0, 0.0, 0.0, 0.0, 0.0, 0.0, 0.0, 0.0, 0.0, 0.0, 1.0, 0.0, 1.0, 0.0, 1.0, 0.0, 1.0, 0.0, 1.0, 0.0, 1.0, 0.0, 1.0, 0.0, 1.0, 0.0, 1.0, 0.0, 1.0, 0.0, 1.0, 0.0, 1.0, 1.0, 1.0, 1.0, 1.0, 1.0, 1.0, 1.0, 1.0, 1.0, 1.0, 1.0, 1.0, 1.0, 1.0, 1.0, 1.0, 1.0, 1.0, 1.0, 1.0, 1.0, 1.0, 1.0, 1.0, 1.0, 1.0, 1.0, 1.0, 1.0, 1.0, 1.0, 1.0, 1.0, 1.0, 0.0, 0.0, 0.0, 0.0, 0.0, 0.0, 0.0, 0.0, 0.0, 0.0, 0.0, 0.0, 0.0, 0.0, 0.0, 0.0, 0.0, 0.0, 0.0, 0.0, 0.0, 0.0, 0.0, 0.0, 0.0, 0.0, 0.0, 0.0, 0.0, 0.0, 0.0, 0.0, 0.0, 0.0, 0.0, 1.0, 0.0, 0.0, 0.0, 1.0, 0.0, 0.0, 0.0, 1.0, 0.0, 0.0, 0.0, 1.0, 0.0, 0.0, 0.0, 1.0, 0.0, 0.0, 0.0, 1.0, 1.0, 1.0, 1.0, 1.0, 1.0, 1.0, 1.0, 1.0, 1.0, 1.0, 1.0, 1.0, 1.0, 1.0, 1.0, 1.0, 1.0, 1.0, 1.0, 1.0, 1.0, 1.0, 1.0, 1.0, 1.0, 1.0, 1.0, 1.0, 1.0, 1.0, 1.0, 1.0, 1.0, 1.0, 1.0, 1.0, 1.0, 1.0, 1.0, 1.0, 1.0, 1.0, 1.0, 1.0, 1.0, 1.0, 1.0, 1.0, 0.0, 0.0, 0.0, 0.0, 0.0, 0.0, 0.0, 0.0, 1.0, 1.0, 1.0, 1.0, 1.0, 1.0, 1.0, 1.0, 1.0, 1.0, 1.0, 1.0, 1.0, 1.0, 1.0, 1.0, 1.0, 1.0, 1.0, 1.0, 1.0, 1.0, 1.0, 1.0, 0.0, 0.0, 0.0, 0.0, 0.0, 0.0, 0.0, 0.0, 1.0, 1.0, 1.0, 1.0, 1.0, 1.0, 1.0, 1.0, 1.0, 1.0, 1.0, 1.0, 1.0, 1.0, 1.0, 1.0, 1.0, 1.0, 1.0, 1.0, 1.0, 1.0, 1.0, 1.0, 1.0, 1.0, 1.0, 1.0, 1.0, 1.0, 1.0, 1.0, 1.0, 1.0, 1.0, 1.0, 1.0, 1.0, 1.0, 1.0, 1.0, 1.0, 1.0, 1.0, 1.0, 1.0, 1.0, 1.0, 1.0, 1.0, 1.0, 1.0, 1.0, 1.0, 1.0, 1.0, 1.0, 1.0, 1.0, 1.0, 1.0, 1.0, 1.0, 1.0, 0.0, 0.0, 0.0, 0.0, 0.0, 0.0, 0.0, 0.0, 1.0, 1.0, 1.0, 1.0, 1.0, 1.0, 1.0, 1.0, 1.0, 1.0, 1.0, 1.0, 1.0, 1.0, 1.0, 1.0, 1.0, 1.0, 1.0, 1.0, 1.0, 1.0, 1.0, 1.0, 0.0, 0.0, 0.0, 0.0, 0.0, 0.0, 0.0, 0.0, 1.0, 1.0, 1.0, 1.0, 1.0, 1.0, 1.0, 1.0, 1.0, 1.0, 1.0, 1.0, 1.0, 1.0, 1.0, 1.0, 1.0, 1.0, 1.0, 1.0, 1.0, 1.0, 1.0, 1.0, 1.0, 1.0, 1.0, 1.0, 1.0, 1.0, 1.0, 1.0, 1.0, 1.0, 1.0, 1.0, 1.0, 1.0, 1.0, 1.0, 0.0, 0.0, 0.0, 0.0, 0.0, 0.0, 0.0, 0.0, 1.0, 1.0, 1.0, 1.0, 1.0, 1.0, 1.0, 1.0, 0.0, 0.0, 0.0, 0.0, 0.0, 0.0, 0.0, 0.0, 1.0, 1.0, 1.0, 1.0, 1.0, 1.0, 1.0, 1.0, 1.0, 1.0, 1.0, 1.0, 1.0, 1.0, 1.0, 1.0, 1.0, 1.0, 1.0, 1.0, 1.0, 1.0, 1.0, 1.0, 0.0, 0.0, 0.0, 0.0, 0.0, 0.0, 0.0, 0.0, 1.0, 1.0, 1.0, 1.0, 1.0, 1.0, 1.0, 1.0, 1.0, 1.0, 1.0, 1.0, 1.0, 1.0, 1.0, 1.0, 1.0, 1.0, 1.0, 1.0, 1.0, 1.0, 1.0, 1.0, 0.0, 0.0, 0.0, 0.0, 0.0, 0.0, 0.0, 0.0, 0.0, 0.0, 0.0, 0.0, 0.0, 0.0, 0.0, 0.0, 0.0, 0.0, 0.0, 0.0, 0.0, 0.0, 0.0, 0.0, 0.0, 0.0, 0.0, 0.0, 0.0, 0.0, 0.0, 0.0, 0.0, 0.0, 0.0, 0.0, 0.0, 0.0, 0.0, 0.0, 0.0, 0.0, 0.0, 0.0, 0.0, 0.0, 0.0, 0.0, 0.0, 0.0, 0.0, 0.0, 0.0, 0.0, 0.0, 0.0, 0.0, 0.0, 0.0, 0.0, 0.0, 0.0, 0.0, 0.0, 0.0, 0.0, 0.0, 0.0, 0.0, 0.0, 0.0, 0.0, 0.0, 0.0, 0.0, 0.0, 0.0, 0.0, 0.0, 0.0, 0.0, 0.0, 0.0, 0.0, 0.0, 0.0, 0.0, 0.0, 0.0, 0.0, 1.0, 1.0, 0.0, 1.0, 0.0, 0.0, 1.0, 1.0, 1.0, 1.0, 1.0, 1.0, 0.0, 0.0, 0.0, 1.0, 0.0, 1.0, 1.0, 1.0, 1.0, 1.0, 1.0, 1.0, 0.0, 1.0, 0.0, 1.0, 0.0, 1.0, 0.0, 1.0, 0.0, 0.0, 1.0, 1.0, 0.0, 0.0, 0.0, 0.0, 1.0, 1.0, 0.0, 0.0, 0.0, 1.0, 0.0, 1.0, 0.0, 0.0, 0.0, 0.0, 0.0, 1.0, 0.0, 1.0, 1.0, 1.0, 0.0, 0.0, 0.0, 0.0, 0.0, 0.0, 0.0, 0.0, 0.0, 0.0, 0.0, 0.0, 0.0, 0.0, 0.0, 0.0, 0.0, 1.0, 0.0, 1.0, 0.0, 0.0, 0.0, 0.0, 0.0, 0.0, 0.0, 1.0, 0.0, 0.0, 1.0, 1.0, 1.0, 1.0, 0.0, 0.0, 0.0, 0.0, 0.0, 0.0, 0.0, 0.0, 0.0, 0.0, 1.0, 1.0, 1.0, 1.0, 0.0, 0.0, 0.0, 0.0, 0.0, 0.0, 0.0, 0.0, 0.0, 0.0, 1.0, 1.0, 1.0, 1.0, 1.0, 1.0, 1.0, 1.0, 1.0, 1.0, 0.0, 0.0, 0.0, 0.0, 1.0, 1.0, 1.0, 1.0, 0.0, 0.0, 0.0, 0.0, 0.0, 0.0, 0.0, 0.0, 0.0, 0.0, 0.0, 0.0, 0.0, 0.0, 0.0, 0.0, 0.0, 0.0, 0.0, 0.0, 0.0, 0.0, 1.0, 1.0, 1.0, 1.0, 1.0, 1.0, 1.0, 1.0, 0.0, 1.0, 0.0, 1.0, 0.0, 0.0, 0.0, 0.0, 0.0, 0.0, 0.0, 0.0, 0.0, 0.0, 0.0, 0.0, 0.0, 0.0, 0.0, 0.0, 0.0, 0.0, 0.0, 0.0, 0.0, 0.0, 0.0, 0.0, 0.0, 0.0, 0.0, 0.0, 0.0, 0.0, 0.0, 0.0, 0.0, 0.0, 0.0, 0.0, 0.0, 0.0, 0.0, 0.0, 0.0, 0.0, 0.0, 0.0, 0.0, 0.0, 0.0, 0.0, 0.0, 0.0, 0.0, 0.0, 0.0, 0.0, 0.0, 0.0, 0.0, 0.0, 0.0, 0.0, 0.0, 0.0, 0.0, 0.0, 0.0, 0.0, 0.0, 0.0, 0.0, 0.0, 0.0, 0.0, 0.0, 0.0, 0.0, 0.0, 0.0, 0.0, 0.0, 0.0, 0.0, 0.0, 0.0, 0.0, 0.0, 0.0, 0.0, 0.0, 0.0, 0.0, 0.0, 0.0, 0.0, 0.0, 0.0, 0.0, 0.0, 0.0, 0.0, 0.0, 0.0, 0.0, 0.0, 0.0])
me_plane_001.materials.append(mat_wall)
me_plane_001.materials.append(mat_carpet2)
me_plane_001.materials.append(mat_cavewall)
me_plane_001.materials.append(mat_planks)
me_plane_001.use_remesh_fix_poles = True
me_plane_001.use_remesh_preserve_attributes = False
me_plane_001.use_mirror_vertex_groups = False
me_plane_001.update()
me_plane_003 = bpy.data.meshes.new('Plane.003')
me_plane_003.from_pydata([(2.0, -8.5, 0.0), (2.0, 0.0, 0.0), (2.0, -8.5, -0.5), (2.0, 0.0, -0.5), (1.417, -8.5, 0.0), (1.417, 0.0, 0.0), (1.417, -8.5, -0.5), (1.417, 0.0, -0.5), (1.417, -8.5, 0.0), (1.417, 0.0, 0.0), (-2.0, -8.5, 0.0), (-2.0, 0.0, 0.0), (-2.0, -8.5, -0.5), (-2.0, 0.0, -0.5), (-1.417, -8.5, 0.0), (-1.417, 0.0, 0.0), (-1.417, -8.5, -0.5), (-1.417, 0.0, -0.5), (-1.417, -8.5, 0.0), (-1.417, 0.0, 0.0), (1.417, 0.0, -0.1), (1.417, -8.5, -0.1), (-1.417, 0.0, -0.1), (-1.417, -8.5, -0.1)], [], [(4, 0, 1, 5), (6, 7, 3, 2), (4, 6, 2, 0), (0, 2, 3, 1), (1, 3, 7, 5), (6, 4, 5, 7), (14, 15, 11, 10), (16, 12, 13, 17), (14, 10, 12, 16), (10, 11, 13, 12), (11, 15, 17, 13), (16, 17, 15, 14), (8, 9, 19, 18), (21, 23, 22, 20), (18, 23, 21, 8), (19, 22, 23, 18), (8, 21, 20, 9), (9, 20, 22, 19)])
me_plane_003.polygons.foreach_set('material_index', [0, 0, 0, 0, 0, 0, 0, 0, 0, 0, 0, 0, 1, 1, 1, 1, 1, 1])
_uv = me_plane_003.uv_layers.new(name='UVMap')
_uv.uv.foreach_set('vector', [0.51, 0.0002527, 0.2355, 0.0002527, 0.2355, 4.0, 0.51, 4.0, 0.7453, 0.0002527, 0.7453, 4.0, 1.02, 4.0, 1.02, 0.0002527, 1.295, 0.2355, 1.295, 0.0002528, 1.02, 0.0002527, 1.02, 0.2355, 0.2355, 0.0002527, 0.000255, 0.0002527, 0.0002527, 4.0, 0.2355, 4.0, 1.02, 0.236, 1.02, 0.4713, 1.295, 0.4713, 1.295, 0.236, 0.7453, 0.0002527, 0.51, 0.0002527, 0.51, 4.0, 0.7453, 4.0, 0.51, 0.0002527, 0.51, 4.0, 0.2355, 4.0, 0.2355, 0.0002527, 0.7453, 0.0002527, 1.02, 0.0002527, 1.02, 4.0, 0.7453, 4.0, 1.295, 0.2355, 1.02, 0.2355, 1.02, 0.0002527, 1.295, 0.0002528, 0.2355, 0.0002527, 0.2355, 4.0, 0.0002527, 4.0, 0.000255, 0.0002527, 1.02, 0.236, 1.295, 0.236, 1.295, 0.4713, 1.02, 0.4713, 0.7453, 0.0002527, 0.7453, 4.0, 0.51, 4.0, 0.51, 0.0002527, 1.333, 0.0002309, 1.333, 4.0, 0.0002309, 4.0, 0.0002316, 0.0002314, 1.333, 0.0002309, 0.0002316, 0.0002314, 0.0002309, 4.0, 1.333, 4.0, 0.0002316, 0.0002314, 0.0002316, 0.0002314, 1.333, 0.0002309, 1.333, 0.0002309, 0.0002309, 4.0, 0.0002309, 4.0, 0.0002316, 0.0002314, 0.0002316, 0.0002314, 1.333, 0.0002309, 1.333, 0.0002309, 1.333, 4.0, 1.333, 4.0, 1.333, 4.0, 1.333, 4.0, 0.0002309, 4.0, 0.0002309, 4.0])
me_plane_003.materials.append(mat_bark)
me_plane_003.materials.append(mat_uv_planks)
me_plane_003.use_remesh_fix_poles = True
me_plane_003.use_remesh_preserve_attributes = False
me_plane_003.use_mirror_vertex_groups = False
me_plane_003.update()

# ---- objects
ob_level_0 = bpy.data.objects.new('Level 0', me_plane)
ob_lava_0 = bpy.data.objects.new('Lava 0', me_plane_002)
ob_waterfall = bpy.data.objects.new('Waterfall', me_waterfall)
ob_level_1_facade = bpy.data.objects.new('Level 1 Facade', me_plane_001)
ob_drawbridge = bpy.data.objects.new('DrawBridge', me_plane_003)

# ---- transforms, parenting, visibility, modifiers, constraints
ob_level_0.location = (0.0, 0.0, 0.0)
ob_level_0.lineart.crease_threshold = 0.0
ob_lava_0.location = (0.0, 0.0, 0.0)
ob_lava_0.lineart.crease_threshold = 0.0
ob_waterfall.location = (0.0, 0.0, 0.0)
ob_waterfall.lineart.crease_threshold = 0.0
ob_level_1_facade.location = (-16.0, 120.0, 0.0)
ob_level_1_facade.rotation_euler = (0.0, -0.0, 3.142)
ob_level_1_facade.lineart.crease_threshold = 0.0
ob_drawbridge.location = (-16.0, 112.0, 0.0)
ob_drawbridge.rotation_euler = (-0.06109, -0.0, 0.0)
ob_drawbridge.lineart.crease_threshold = 0.0

# ---- collection membership
col_scene.objects.link(ob_level_0)
col_scene.objects.link(ob_lava_0)
col_scene.objects.link(ob_waterfall)
col_scene.objects.link(ob_level_1_facade)
col_scene.objects.link(ob_drawbridge)

# ---- scene / render settings (as saved in the file)
scene.frame_start = 1; scene.frame_end = 250; scene.frame_set(2)
scene.render.engine = 'BLENDER_EEVEE_NEXT'
scene.cycles.use_denoising = False
scene.cycles.samples = 128
scene.cycles.sampling_pattern = 'TABULATED_SOBOL'
scene.cycles.use_adaptive_sampling = False
scene.cycles.use_light_tree = False
scene.view_settings.view_transform = 'Filmic'
bpy.context.view_layer.update()

# ---- added for rendering (the .blend has no active camera and no usable light): camera, sun
cam_auto = bpy.data.cameras.new('AutoCamera')
cam_auto.lens = 50.0
cam_auto.sensor_width = 36.0
cam_auto.clip_end = 2441.1
ob_auto_camera = bpy.data.objects.new('AutoCamera', cam_auto)
scene.collection.objects.link(ob_auto_camera)
ob_auto_camera.location = (117.095, -114.914, 115.776)
ob_auto_camera.rotation_euler = (1.09748, -7.21219e-08, 0.694738)
scene.camera = ob_auto_camera
light_auto_sun = bpy.data.lights.new('AutoSun', 'SUN')
light_auto_sun.energy = 3.0
light_auto_sun.angle = 0.0523599
ob_auto_sun = bpy.data.objects.new('AutoSun', light_auto_sun)
scene.collection.objects.link(ob_auto_sun)
ob_auto_sun.rotation_euler = (0.872665, 0.174533, 0.523599)
bpy.context.view_layer.update()
